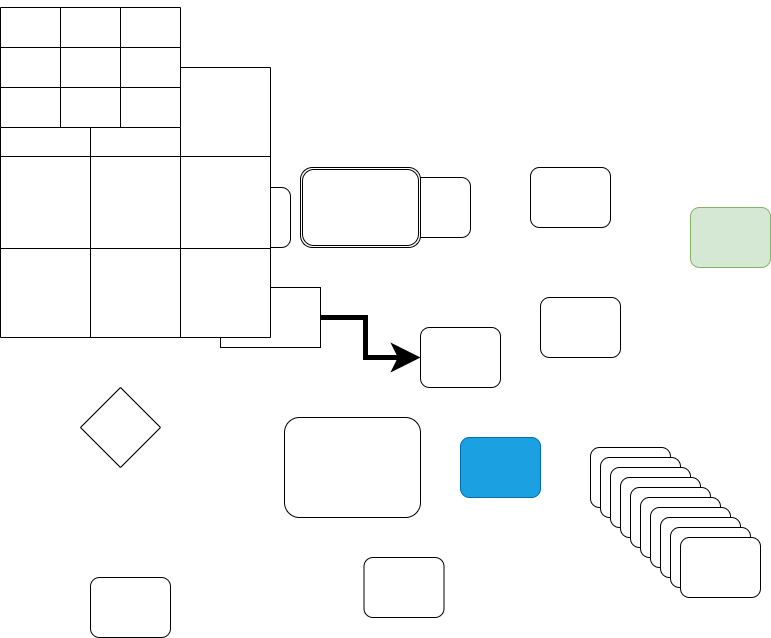

The diagram above was exported from draw.io. Its source (the exported page's mxGraphModel, read from the mxfile embedded in the PNG):
<mxGraphModel dx="946" dy="1758" grid="1" gridSize="10" guides="1" tooltips="1" connect="1" arrows="1" fold="1" page="1" pageScale="1" pageWidth="827" pageHeight="1169" math="0" shadow="0">
  <root>
    <mxCell id="0" />
    <mxCell id="1" parent="0" />
    <mxCell id="HYQn1Nwa3pSmlxDBRL0K-5" value="" style="rounded=1;whiteSpace=wrap;html=1;fillColor=#1ba1e2;fontColor=#ffffff;strokeColor=#006EAF;" parent="1" vertex="1">
      <mxGeometry x="470" y="330" width="80" height="60" as="geometry" />
    </mxCell>
    <mxCell id="2PmVJ-23PxbnlNc6OYv--1" style="edgeStyle=orthogonalEdgeStyle;rounded=0;orthogonalLoop=1;jettySize=auto;html=1;exitX=1;exitY=0.5;exitDx=0;exitDy=0;entryX=0;entryY=0.5;entryDx=0;entryDy=0;endSize=14;strokeWidth=5;" parent="1" source="XeqIzHGzyvsnUds9Frob-1" target="XeqIzHGzyvsnUds9Frob-3" edge="1">
      <mxGeometry relative="1" as="geometry" />
    </mxCell>
    <mxCell id="XeqIzHGzyvsnUds9Frob-1" value="" style="rounded=0;whiteSpace=wrap;html=1;" parent="1" vertex="1">
      <mxGeometry x="230" y="180" width="100" height="60" as="geometry" />
    </mxCell>
    <mxCell id="XeqIzHGzyvsnUds9Frob-2" value="" style="rounded=1;whiteSpace=wrap;html=1;" parent="1" vertex="1">
      <mxGeometry x="294" y="310" width="136" height="100" as="geometry" />
    </mxCell>
    <mxCell id="XeqIzHGzyvsnUds9Frob-3" value="" style="rounded=1;whiteSpace=wrap;html=1;" parent="1" vertex="1">
      <mxGeometry x="430" y="220" width="80" height="60" as="geometry" />
    </mxCell>
    <mxCell id="HYQn1Nwa3pSmlxDBRL0K-1" value="" style="rounded=1;whiteSpace=wrap;html=1;" parent="1" vertex="1">
      <mxGeometry x="220" y="80" width="80" height="60" as="geometry" />
    </mxCell>
    <mxCell id="HYQn1Nwa3pSmlxDBRL0K-2" value="" style="rounded=1;whiteSpace=wrap;html=1;" parent="1" vertex="1">
      <mxGeometry x="400" y="70" width="80" height="60" as="geometry" />
    </mxCell>
    <mxCell id="HYQn1Nwa3pSmlxDBRL0K-3" value="" style="rounded=1;whiteSpace=wrap;html=1;" parent="1" vertex="1">
      <mxGeometry x="540" y="60" width="80" height="60" as="geometry" />
    </mxCell>
    <mxCell id="HYQn1Nwa3pSmlxDBRL0K-4" value="" style="rounded=1;whiteSpace=wrap;html=1;" parent="1" vertex="1">
      <mxGeometry x="550" y="190" width="80" height="60" as="geometry" />
    </mxCell>
    <mxCell id="HYQn1Nwa3pSmlxDBRL0K-6" value="" style="rounded=1;whiteSpace=wrap;html=1;" parent="1" vertex="1">
      <mxGeometry x="600" y="340" width="80" height="60" as="geometry" />
    </mxCell>
    <mxCell id="HYQn1Nwa3pSmlxDBRL0K-7" value="" style="rounded=1;whiteSpace=wrap;html=1;" parent="1" vertex="1">
      <mxGeometry x="610" y="350" width="80" height="60" as="geometry" />
    </mxCell>
    <mxCell id="HYQn1Nwa3pSmlxDBRL0K-8" value="" style="rounded=1;whiteSpace=wrap;html=1;" parent="1" vertex="1">
      <mxGeometry x="620" y="360" width="80" height="60" as="geometry" />
    </mxCell>
    <mxCell id="HYQn1Nwa3pSmlxDBRL0K-9" value="" style="rounded=1;whiteSpace=wrap;html=1;" parent="1" vertex="1">
      <mxGeometry x="630" y="370" width="80" height="60" as="geometry" />
    </mxCell>
    <mxCell id="HYQn1Nwa3pSmlxDBRL0K-10" value="" style="rounded=1;whiteSpace=wrap;html=1;" parent="1" vertex="1">
      <mxGeometry x="640" y="380" width="80" height="60" as="geometry" />
    </mxCell>
    <mxCell id="HYQn1Nwa3pSmlxDBRL0K-11" value="" style="rounded=1;whiteSpace=wrap;html=1;" parent="1" vertex="1">
      <mxGeometry x="650" y="390" width="80" height="60" as="geometry" />
    </mxCell>
    <mxCell id="HYQn1Nwa3pSmlxDBRL0K-12" value="" style="rounded=1;whiteSpace=wrap;html=1;" parent="1" vertex="1">
      <mxGeometry x="660" y="400" width="80" height="60" as="geometry" />
    </mxCell>
    <mxCell id="HYQn1Nwa3pSmlxDBRL0K-13" value="" style="rounded=1;whiteSpace=wrap;html=1;" parent="1" vertex="1">
      <mxGeometry x="670" y="410" width="80" height="60" as="geometry" />
    </mxCell>
    <mxCell id="HYQn1Nwa3pSmlxDBRL0K-14" value="" style="rounded=1;whiteSpace=wrap;html=1;" parent="1" vertex="1">
      <mxGeometry x="680" y="420" width="80" height="60" as="geometry" />
    </mxCell>
    <mxCell id="HYQn1Nwa3pSmlxDBRL0K-15" value="" style="rounded=1;whiteSpace=wrap;html=1;" parent="1" vertex="1">
      <mxGeometry x="690" y="430" width="80" height="60" as="geometry" />
    </mxCell>
    <mxCell id="HYQn1Nwa3pSmlxDBRL0K-16" value="" style="rounded=1;whiteSpace=wrap;html=1;fillColor=#d5e8d4;strokeColor=#82b366;" parent="1" vertex="1">
      <mxGeometry x="700" y="100" width="80" height="60" as="geometry" />
    </mxCell>
    <mxCell id="HYQn1Nwa3pSmlxDBRL0K-17" value="" style="rounded=1;whiteSpace=wrap;html=1;" parent="1" vertex="1">
      <mxGeometry x="373.5" y="450" width="80" height="60" as="geometry" />
    </mxCell>
    <mxCell id="HYQn1Nwa3pSmlxDBRL0K-18" value="" style="rounded=1;whiteSpace=wrap;html=1;" parent="1" vertex="1">
      <mxGeometry x="100" y="470" width="80" height="60" as="geometry" />
    </mxCell>
    <mxCell id="HYQn1Nwa3pSmlxDBRL0K-20" value="" style="rhombus;whiteSpace=wrap;html=1;" parent="1" vertex="1">
      <mxGeometry x="90" y="280" width="80" height="80" as="geometry" />
    </mxCell>
    <mxCell id="HYQn1Nwa3pSmlxDBRL0K-47" value="" style="edgeStyle=orthogonalEdgeStyle;rounded=0;orthogonalLoop=1;jettySize=auto;html=1;" parent="1" source="HYQn1Nwa3pSmlxDBRL0K-21" target="HYQn1Nwa3pSmlxDBRL0K-34" edge="1">
      <mxGeometry relative="1" as="geometry" />
    </mxCell>
    <mxCell id="HYQn1Nwa3pSmlxDBRL0K-21" value="" style="shape=table;html=1;whiteSpace=wrap;startSize=0;container=1;collapsible=0;childLayout=tableLayout;" parent="1" vertex="1">
      <mxGeometry x="10" y="-40" width="270" height="270" as="geometry" />
    </mxCell>
    <mxCell id="HYQn1Nwa3pSmlxDBRL0K-22" value="" style="shape=partialRectangle;html=1;whiteSpace=wrap;collapsible=0;dropTarget=0;pointerEvents=0;fillColor=none;top=0;left=0;bottom=0;right=0;points=[[0,0.5],[1,0.5]];portConstraint=eastwest;" parent="HYQn1Nwa3pSmlxDBRL0K-21" vertex="1">
      <mxGeometry width="270" height="89" as="geometry" />
    </mxCell>
    <mxCell id="HYQn1Nwa3pSmlxDBRL0K-23" value="" style="shape=partialRectangle;html=1;whiteSpace=wrap;connectable=0;fillColor=none;top=0;left=0;bottom=0;right=0;overflow=hidden;pointerEvents=1;" parent="HYQn1Nwa3pSmlxDBRL0K-22" vertex="1">
      <mxGeometry width="90" height="89" as="geometry">
        <mxRectangle width="90" height="89" as="alternateBounds" />
      </mxGeometry>
    </mxCell>
    <mxCell id="HYQn1Nwa3pSmlxDBRL0K-24" value="" style="shape=partialRectangle;html=1;whiteSpace=wrap;connectable=0;fillColor=none;top=0;left=0;bottom=0;right=0;overflow=hidden;pointerEvents=1;" parent="HYQn1Nwa3pSmlxDBRL0K-22" vertex="1">
      <mxGeometry x="90" width="90" height="89" as="geometry">
        <mxRectangle width="90" height="89" as="alternateBounds" />
      </mxGeometry>
    </mxCell>
    <mxCell id="HYQn1Nwa3pSmlxDBRL0K-25" value="" style="shape=partialRectangle;html=1;whiteSpace=wrap;connectable=0;fillColor=none;top=0;left=0;bottom=0;right=0;overflow=hidden;pointerEvents=1;" parent="HYQn1Nwa3pSmlxDBRL0K-22" vertex="1">
      <mxGeometry x="180" width="90" height="89" as="geometry">
        <mxRectangle width="90" height="89" as="alternateBounds" />
      </mxGeometry>
    </mxCell>
    <mxCell id="HYQn1Nwa3pSmlxDBRL0K-26" value="" style="shape=partialRectangle;html=1;whiteSpace=wrap;collapsible=0;dropTarget=0;pointerEvents=0;fillColor=none;top=0;left=0;bottom=0;right=0;points=[[0,0.5],[1,0.5]];portConstraint=eastwest;" parent="HYQn1Nwa3pSmlxDBRL0K-21" vertex="1">
      <mxGeometry y="89" width="270" height="92" as="geometry" />
    </mxCell>
    <mxCell id="HYQn1Nwa3pSmlxDBRL0K-27" value="" style="shape=partialRectangle;html=1;whiteSpace=wrap;connectable=0;fillColor=none;top=0;left=0;bottom=0;right=0;overflow=hidden;pointerEvents=1;" parent="HYQn1Nwa3pSmlxDBRL0K-26" vertex="1">
      <mxGeometry width="90" height="92" as="geometry">
        <mxRectangle width="90" height="92" as="alternateBounds" />
      </mxGeometry>
    </mxCell>
    <mxCell id="HYQn1Nwa3pSmlxDBRL0K-28" value="" style="shape=partialRectangle;html=1;whiteSpace=wrap;connectable=0;fillColor=none;top=0;left=0;bottom=0;right=0;overflow=hidden;pointerEvents=1;" parent="HYQn1Nwa3pSmlxDBRL0K-26" vertex="1">
      <mxGeometry x="90" width="90" height="92" as="geometry">
        <mxRectangle width="90" height="92" as="alternateBounds" />
      </mxGeometry>
    </mxCell>
    <mxCell id="HYQn1Nwa3pSmlxDBRL0K-29" value="" style="shape=partialRectangle;html=1;whiteSpace=wrap;connectable=0;fillColor=none;top=0;left=0;bottom=0;right=0;overflow=hidden;pointerEvents=1;" parent="HYQn1Nwa3pSmlxDBRL0K-26" vertex="1">
      <mxGeometry x="180" width="90" height="92" as="geometry">
        <mxRectangle width="90" height="92" as="alternateBounds" />
      </mxGeometry>
    </mxCell>
    <mxCell id="HYQn1Nwa3pSmlxDBRL0K-30" value="" style="shape=partialRectangle;html=1;whiteSpace=wrap;collapsible=0;dropTarget=0;pointerEvents=0;fillColor=none;top=0;left=0;bottom=0;right=0;points=[[0,0.5],[1,0.5]];portConstraint=eastwest;" parent="HYQn1Nwa3pSmlxDBRL0K-21" vertex="1">
      <mxGeometry y="181" width="270" height="89" as="geometry" />
    </mxCell>
    <mxCell id="HYQn1Nwa3pSmlxDBRL0K-31" value="" style="shape=partialRectangle;html=1;whiteSpace=wrap;connectable=0;fillColor=none;top=0;left=0;bottom=0;right=0;overflow=hidden;pointerEvents=1;" parent="HYQn1Nwa3pSmlxDBRL0K-30" vertex="1">
      <mxGeometry width="90" height="89" as="geometry">
        <mxRectangle width="90" height="89" as="alternateBounds" />
      </mxGeometry>
    </mxCell>
    <mxCell id="HYQn1Nwa3pSmlxDBRL0K-32" value="" style="shape=partialRectangle;html=1;whiteSpace=wrap;connectable=0;fillColor=none;top=0;left=0;bottom=0;right=0;overflow=hidden;pointerEvents=1;" parent="HYQn1Nwa3pSmlxDBRL0K-30" vertex="1">
      <mxGeometry x="90" width="90" height="89" as="geometry">
        <mxRectangle width="90" height="89" as="alternateBounds" />
      </mxGeometry>
    </mxCell>
    <mxCell id="HYQn1Nwa3pSmlxDBRL0K-33" value="" style="shape=partialRectangle;html=1;whiteSpace=wrap;connectable=0;fillColor=none;top=0;left=0;bottom=0;right=0;overflow=hidden;pointerEvents=1;" parent="HYQn1Nwa3pSmlxDBRL0K-30" vertex="1">
      <mxGeometry x="180" width="90" height="89" as="geometry">
        <mxRectangle width="90" height="89" as="alternateBounds" />
      </mxGeometry>
    </mxCell>
    <mxCell id="HYQn1Nwa3pSmlxDBRL0K-34" value="" style="shape=table;html=1;whiteSpace=wrap;startSize=0;container=1;collapsible=0;childLayout=tableLayout;" parent="1" vertex="1">
      <mxGeometry x="10" y="-100" width="180" height="120" as="geometry" />
    </mxCell>
    <mxCell id="HYQn1Nwa3pSmlxDBRL0K-35" value="" style="shape=partialRectangle;html=1;whiteSpace=wrap;collapsible=0;dropTarget=0;pointerEvents=0;fillColor=none;top=0;left=0;bottom=0;right=0;points=[[0,0.5],[1,0.5]];portConstraint=eastwest;" parent="HYQn1Nwa3pSmlxDBRL0K-34" vertex="1">
      <mxGeometry width="180" height="40" as="geometry" />
    </mxCell>
    <mxCell id="HYQn1Nwa3pSmlxDBRL0K-36" value="" style="shape=partialRectangle;html=1;whiteSpace=wrap;connectable=0;fillColor=none;top=0;left=0;bottom=0;right=0;overflow=hidden;pointerEvents=1;" parent="HYQn1Nwa3pSmlxDBRL0K-35" vertex="1">
      <mxGeometry width="60" height="40" as="geometry">
        <mxRectangle width="60" height="40" as="alternateBounds" />
      </mxGeometry>
    </mxCell>
    <mxCell id="HYQn1Nwa3pSmlxDBRL0K-37" value="" style="shape=partialRectangle;html=1;whiteSpace=wrap;connectable=0;fillColor=none;top=0;left=0;bottom=0;right=0;overflow=hidden;pointerEvents=1;" parent="HYQn1Nwa3pSmlxDBRL0K-35" vertex="1">
      <mxGeometry x="60" width="60" height="40" as="geometry">
        <mxRectangle width="60" height="40" as="alternateBounds" />
      </mxGeometry>
    </mxCell>
    <mxCell id="HYQn1Nwa3pSmlxDBRL0K-38" value="" style="shape=partialRectangle;html=1;whiteSpace=wrap;connectable=0;fillColor=none;top=0;left=0;bottom=0;right=0;overflow=hidden;pointerEvents=1;" parent="HYQn1Nwa3pSmlxDBRL0K-35" vertex="1">
      <mxGeometry x="120" width="60" height="40" as="geometry">
        <mxRectangle width="60" height="40" as="alternateBounds" />
      </mxGeometry>
    </mxCell>
    <mxCell id="HYQn1Nwa3pSmlxDBRL0K-39" value="" style="shape=partialRectangle;html=1;whiteSpace=wrap;collapsible=0;dropTarget=0;pointerEvents=0;fillColor=none;top=0;left=0;bottom=0;right=0;points=[[0,0.5],[1,0.5]];portConstraint=eastwest;" parent="HYQn1Nwa3pSmlxDBRL0K-34" vertex="1">
      <mxGeometry y="40" width="180" height="40" as="geometry" />
    </mxCell>
    <mxCell id="HYQn1Nwa3pSmlxDBRL0K-40" value="" style="shape=partialRectangle;html=1;whiteSpace=wrap;connectable=0;fillColor=none;top=0;left=0;bottom=0;right=0;overflow=hidden;pointerEvents=1;" parent="HYQn1Nwa3pSmlxDBRL0K-39" vertex="1">
      <mxGeometry width="60" height="40" as="geometry">
        <mxRectangle width="60" height="40" as="alternateBounds" />
      </mxGeometry>
    </mxCell>
    <mxCell id="HYQn1Nwa3pSmlxDBRL0K-41" value="" style="shape=partialRectangle;html=1;whiteSpace=wrap;connectable=0;fillColor=none;top=0;left=0;bottom=0;right=0;overflow=hidden;pointerEvents=1;" parent="HYQn1Nwa3pSmlxDBRL0K-39" vertex="1">
      <mxGeometry x="60" width="60" height="40" as="geometry">
        <mxRectangle width="60" height="40" as="alternateBounds" />
      </mxGeometry>
    </mxCell>
    <mxCell id="HYQn1Nwa3pSmlxDBRL0K-42" value="" style="shape=partialRectangle;html=1;whiteSpace=wrap;connectable=0;fillColor=none;top=0;left=0;bottom=0;right=0;overflow=hidden;pointerEvents=1;" parent="HYQn1Nwa3pSmlxDBRL0K-39" vertex="1">
      <mxGeometry x="120" width="60" height="40" as="geometry">
        <mxRectangle width="60" height="40" as="alternateBounds" />
      </mxGeometry>
    </mxCell>
    <mxCell id="HYQn1Nwa3pSmlxDBRL0K-43" value="" style="shape=partialRectangle;html=1;whiteSpace=wrap;collapsible=0;dropTarget=0;pointerEvents=0;fillColor=none;top=0;left=0;bottom=0;right=0;points=[[0,0.5],[1,0.5]];portConstraint=eastwest;" parent="HYQn1Nwa3pSmlxDBRL0K-34" vertex="1">
      <mxGeometry y="80" width="180" height="40" as="geometry" />
    </mxCell>
    <mxCell id="HYQn1Nwa3pSmlxDBRL0K-44" value="" style="shape=partialRectangle;html=1;whiteSpace=wrap;connectable=0;fillColor=none;top=0;left=0;bottom=0;right=0;overflow=hidden;pointerEvents=1;" parent="HYQn1Nwa3pSmlxDBRL0K-43" vertex="1">
      <mxGeometry width="60" height="40" as="geometry">
        <mxRectangle width="60" height="40" as="alternateBounds" />
      </mxGeometry>
    </mxCell>
    <mxCell id="HYQn1Nwa3pSmlxDBRL0K-45" value="" style="shape=partialRectangle;html=1;whiteSpace=wrap;connectable=0;fillColor=none;top=0;left=0;bottom=0;right=0;overflow=hidden;pointerEvents=1;" parent="HYQn1Nwa3pSmlxDBRL0K-43" vertex="1">
      <mxGeometry x="60" width="60" height="40" as="geometry">
        <mxRectangle width="60" height="40" as="alternateBounds" />
      </mxGeometry>
    </mxCell>
    <mxCell id="HYQn1Nwa3pSmlxDBRL0K-46" value="" style="shape=partialRectangle;html=1;whiteSpace=wrap;connectable=0;fillColor=none;top=0;left=0;bottom=0;right=0;overflow=hidden;pointerEvents=1;" parent="HYQn1Nwa3pSmlxDBRL0K-43" vertex="1">
      <mxGeometry x="120" width="60" height="40" as="geometry">
        <mxRectangle width="60" height="40" as="alternateBounds" />
      </mxGeometry>
    </mxCell>
    <mxCell id="HYQn1Nwa3pSmlxDBRL0K-48" value="" style="shape=ext;double=1;rounded=1;whiteSpace=wrap;html=1;" parent="1" vertex="1">
      <mxGeometry x="310" y="60" width="120" height="80" as="geometry" />
    </mxCell>
    <mxCell id="HYQn1Nwa3pSmlxDBRL0K-49" value="" style="shape=partialRectangle;html=1;whiteSpace=wrap;collapsible=0;dropTarget=0;pointerEvents=0;fillColor=none;top=0;left=0;bottom=0;right=0;points=[[0,0.5],[1,0.5]];portConstraint=eastwest;" parent="1" vertex="1">
      <mxGeometry x="20" y="-90" width="180" height="40" as="geometry" />
    </mxCell>
    <mxCell id="HYQn1Nwa3pSmlxDBRL0K-50" value="" style="shape=partialRectangle;html=1;whiteSpace=wrap;connectable=0;fillColor=none;top=0;left=0;bottom=0;right=0;overflow=hidden;pointerEvents=1;" parent="HYQn1Nwa3pSmlxDBRL0K-49" vertex="1">
      <mxGeometry width="60" height="40" as="geometry">
        <mxRectangle width="60" height="40" as="alternateBounds" />
      </mxGeometry>
    </mxCell>
    <mxCell id="HYQn1Nwa3pSmlxDBRL0K-51" value="" style="shape=partialRectangle;html=1;whiteSpace=wrap;connectable=0;fillColor=none;top=0;left=0;bottom=0;right=0;overflow=hidden;pointerEvents=1;" parent="HYQn1Nwa3pSmlxDBRL0K-49" vertex="1">
      <mxGeometry x="60" width="60" height="40" as="geometry">
        <mxRectangle width="60" height="40" as="alternateBounds" />
      </mxGeometry>
    </mxCell>
    <mxCell id="HYQn1Nwa3pSmlxDBRL0K-52" value="" style="shape=partialRectangle;html=1;whiteSpace=wrap;connectable=0;fillColor=none;top=0;left=0;bottom=0;right=0;overflow=hidden;pointerEvents=1;" parent="HYQn1Nwa3pSmlxDBRL0K-49" vertex="1">
      <mxGeometry x="120" width="60" height="40" as="geometry">
        <mxRectangle width="60" height="40" as="alternateBounds" />
      </mxGeometry>
    </mxCell>
  </root>
</mxGraphModel>